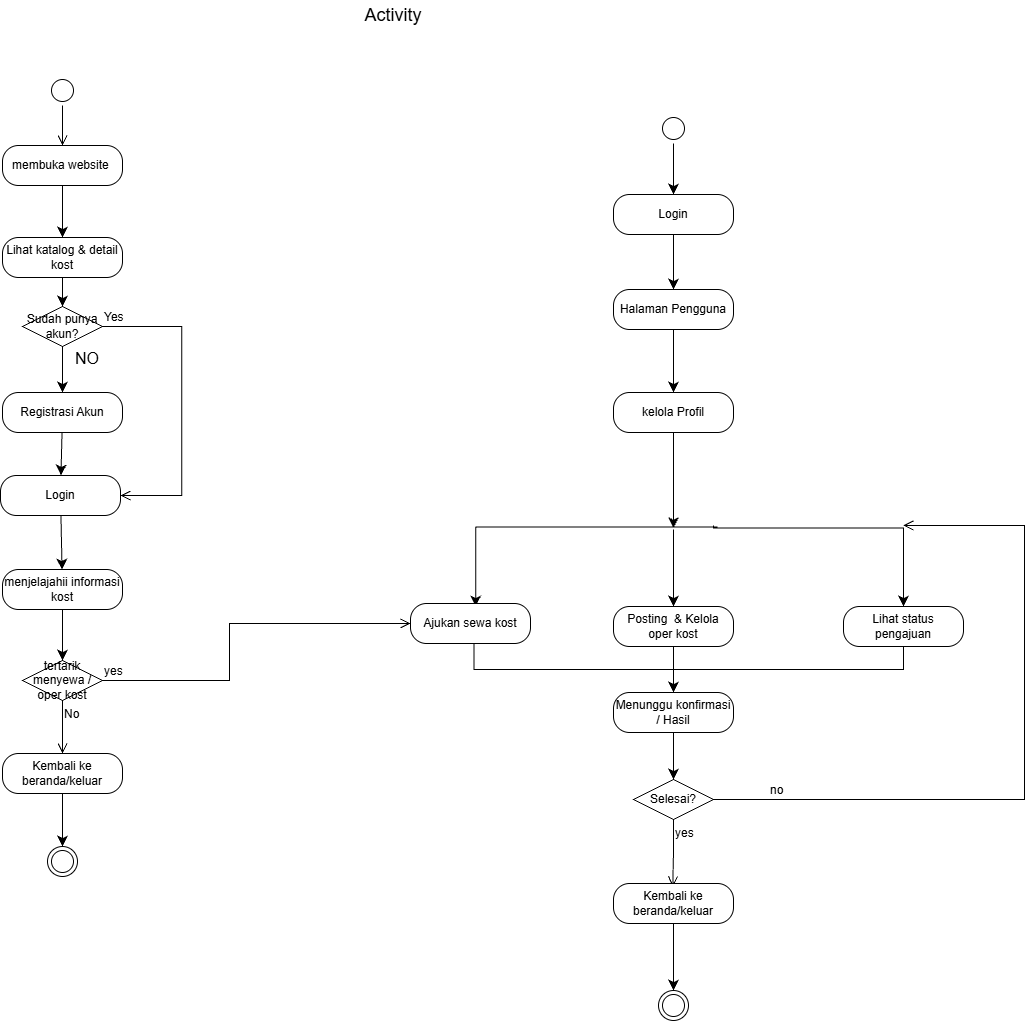

The diagram above was exported from draw.io. Its source (the exported page's mxGraphModel, read from the mxfile embedded in the PNG):
<mxGraphModel dx="2335" dy="1443" grid="0" gridSize="10" guides="1" tooltips="1" connect="1" arrows="1" fold="1" page="0" pageScale="1" pageWidth="4681" pageHeight="3300" math="0" shadow="0">
  <root>
    <mxCell id="0" />
    <mxCell id="1" parent="0" />
    <mxCell id="61tYre0qNltkFh0nS-4O-29" parent="1" style="ellipse;html=1;shape=startState;" value="" vertex="1">
      <mxGeometry height="30" width="30" x="6" y="-107" as="geometry" />
    </mxCell>
    <mxCell id="61tYre0qNltkFh0nS-4O-30" edge="1" parent="1" source="61tYre0qNltkFh0nS-4O-29" style="edgeStyle=orthogonalEdgeStyle;html=1;verticalAlign=bottom;endArrow=open;endSize=8;rounded=0;fontSize=12;curved=1;" target="61tYre0qNltkFh0nS-4O-33" value="">
      <mxGeometry relative="1" as="geometry">
        <mxPoint x="21" y="-17" as="targetPoint" />
      </mxGeometry>
    </mxCell>
    <mxCell id="61tYre0qNltkFh0nS-4O-35" edge="1" parent="1" source="61tYre0qNltkFh0nS-4O-33" style="edgeStyle=none;curved=1;rounded=0;orthogonalLoop=1;jettySize=auto;html=1;fontSize=12;startSize=8;endSize=8;" target="61tYre0qNltkFh0nS-4O-34" value="">
      <mxGeometry relative="1" as="geometry" />
    </mxCell>
    <mxCell id="61tYre0qNltkFh0nS-4O-33" parent="1" style="rounded=1;whiteSpace=wrap;html=1;arcSize=40;" value="membuka website&amp;nbsp;" vertex="1">
      <mxGeometry height="40" width="120" x="-39" y="-37" as="geometry" />
    </mxCell>
    <mxCell id="61tYre0qNltkFh0nS-4O-39" edge="1" parent="1" source="61tYre0qNltkFh0nS-4O-34" style="edgeStyle=none;curved=1;rounded=0;orthogonalLoop=1;jettySize=auto;html=1;entryX=0.5;entryY=0;entryDx=0;entryDy=0;fontSize=12;startSize=8;endSize=8;" target="61tYre0qNltkFh0nS-4O-36">
      <mxGeometry relative="1" as="geometry" />
    </mxCell>
    <mxCell id="61tYre0qNltkFh0nS-4O-34" parent="1" style="rounded=1;whiteSpace=wrap;html=1;arcSize=40;" value="Lihat katalog &amp;amp; detail kost" vertex="1">
      <mxGeometry height="40" width="120" x="-39" y="55" as="geometry" />
    </mxCell>
    <mxCell id="61tYre0qNltkFh0nS-4O-42" edge="1" parent="1" source="61tYre0qNltkFh0nS-4O-36" style="edgeStyle=none;curved=1;rounded=0;orthogonalLoop=1;jettySize=auto;html=1;entryX=0.5;entryY=0;entryDx=0;entryDy=0;fontSize=12;startSize=8;endSize=8;" target="61tYre0qNltkFh0nS-4O-40">
      <mxGeometry relative="1" as="geometry" />
    </mxCell>
    <mxCell id="61tYre0qNltkFh0nS-4O-36" parent="1" style="rhombus;whiteSpace=wrap;html=1;" value="Sudah punya akun?" vertex="1">
      <mxGeometry height="40" width="80" x="-19" y="124" as="geometry" />
    </mxCell>
    <mxCell id="61tYre0qNltkFh0nS-4O-37" edge="1" parent="1" source="61tYre0qNltkFh0nS-4O-36" style="html=1;align=left;verticalAlign=bottom;endArrow=open;endSize=8;rounded=0;fontSize=12;entryX=1;entryY=0.5;entryDx=0;entryDy=0;edgeStyle=orthogonalEdgeStyle;" target="61tYre0qNltkFh0nS-4O-43" value="Yes">
      <mxGeometry relative="1" x="-1" as="geometry">
        <Array as="points">
          <mxPoint x="140.3" y="144" />
          <mxPoint x="140.3" y="313" />
        </Array>
        <mxPoint x="161" y="144" as="targetPoint" />
      </mxGeometry>
    </mxCell>
    <mxCell id="61tYre0qNltkFh0nS-4O-44" edge="1" parent="1" source="61tYre0qNltkFh0nS-4O-40" style="edgeStyle=none;curved=1;rounded=0;orthogonalLoop=1;jettySize=auto;html=1;fontSize=12;startSize=8;endSize=8;" target="61tYre0qNltkFh0nS-4O-43" value="">
      <mxGeometry relative="1" as="geometry" />
    </mxCell>
    <mxCell id="61tYre0qNltkFh0nS-4O-40" parent="1" style="rounded=1;whiteSpace=wrap;html=1;arcSize=40;" value="Registrasi Akun" vertex="1">
      <mxGeometry height="40" width="120" x="-39" y="210" as="geometry" />
    </mxCell>
    <mxCell id="61tYre0qNltkFh0nS-4O-46" edge="1" parent="1" source="61tYre0qNltkFh0nS-4O-43" style="edgeStyle=none;curved=1;rounded=0;orthogonalLoop=1;jettySize=auto;html=1;fontSize=12;startSize=8;endSize=8;" target="61tYre0qNltkFh0nS-4O-45" value="">
      <mxGeometry relative="1" as="geometry" />
    </mxCell>
    <mxCell id="61tYre0qNltkFh0nS-4O-43" parent="1" style="rounded=1;whiteSpace=wrap;html=1;arcSize=40;" value="Login" vertex="1">
      <mxGeometry height="40" width="120" x="-41" y="293" as="geometry" />
    </mxCell>
    <mxCell id="61tYre0qNltkFh0nS-4O-50" edge="1" parent="1" source="61tYre0qNltkFh0nS-4O-45" style="edgeStyle=none;curved=1;rounded=0;orthogonalLoop=1;jettySize=auto;html=1;entryX=0.5;entryY=0;entryDx=0;entryDy=0;fontSize=12;startSize=8;endSize=8;" target="61tYre0qNltkFh0nS-4O-47">
      <mxGeometry relative="1" as="geometry" />
    </mxCell>
    <mxCell id="61tYre0qNltkFh0nS-4O-45" parent="1" style="rounded=1;whiteSpace=wrap;html=1;arcSize=40;" value="menjelajahii informasi kost" vertex="1">
      <mxGeometry height="40" width="120" x="-39" y="387" as="geometry" />
    </mxCell>
    <mxCell id="61tYre0qNltkFh0nS-4O-47" parent="1" style="rhombus;whiteSpace=wrap;html=1;" value="tertarik menyewa / oper kost" vertex="1">
      <mxGeometry height="40" width="80" x="-19" y="478" as="geometry" />
    </mxCell>
    <mxCell id="61tYre0qNltkFh0nS-4O-48" edge="1" parent="1" source="61tYre0qNltkFh0nS-4O-47" style="edgeStyle=orthogonalEdgeStyle;html=1;align=left;verticalAlign=bottom;endArrow=open;endSize=8;rounded=0;fontSize=12;entryX=0;entryY=0.5;entryDx=0;entryDy=0;exitX=1;exitY=0.5;exitDx=0;exitDy=0;" target="61tYre0qNltkFh0nS-4O-68" value="yes">
      <mxGeometry relative="1" x="-1" as="geometry">
        <Array as="points">
          <mxPoint x="188" y="498" />
          <mxPoint x="188" y="441" />
        </Array>
        <mxPoint x="-75" y="605.45" as="sourcePoint" />
        <mxPoint x="227" y="565.45" as="targetPoint" />
      </mxGeometry>
    </mxCell>
    <mxCell id="61tYre0qNltkFh0nS-4O-49" edge="1" parent="1" source="61tYre0qNltkFh0nS-4O-47" style="edgeStyle=orthogonalEdgeStyle;html=1;align=left;verticalAlign=top;endArrow=open;endSize=8;rounded=0;fontSize=12;curved=1;entryX=0.5;entryY=0;entryDx=0;entryDy=0;" target="61tYre0qNltkFh0nS-4O-51" value="No">
      <mxGeometry relative="1" x="-1" as="geometry">
        <mxPoint x="19" y="683" as="targetPoint" />
      </mxGeometry>
    </mxCell>
    <mxCell id="61tYre0qNltkFh0nS-4O-56" edge="1" parent="1" source="61tYre0qNltkFh0nS-4O-51" style="edgeStyle=none;curved=1;rounded=0;orthogonalLoop=1;jettySize=auto;html=1;entryX=0.5;entryY=0;entryDx=0;entryDy=0;fontSize=12;startSize=8;endSize=8;" target="61tYre0qNltkFh0nS-4O-53">
      <mxGeometry relative="1" as="geometry" />
    </mxCell>
    <mxCell id="61tYre0qNltkFh0nS-4O-51" parent="1" style="rounded=1;whiteSpace=wrap;html=1;arcSize=40;" value="Kembali ke beranda/keluar" vertex="1">
      <mxGeometry height="40" width="120" x="-39" y="571" as="geometry" />
    </mxCell>
    <mxCell id="61tYre0qNltkFh0nS-4O-53" parent="1" style="ellipse;html=1;shape=endState;" value="" vertex="1">
      <mxGeometry height="30" width="30" x="6" y="664" as="geometry" />
    </mxCell>
    <mxCell id="61tYre0qNltkFh0nS-4O-59" parent="1" style="text;html=1;whiteSpace=wrap;align=center;verticalAlign=middle;rounded=0;fontSize=16;" value="NO" vertex="1">
      <mxGeometry height="30" width="60" x="16" y="161" as="geometry" />
    </mxCell>
    <mxCell id="61tYre0qNltkFh0nS-4O-63" edge="1" parent="1" source="61tYre0qNltkFh0nS-4O-60" style="edgeStyle=none;curved=1;rounded=0;orthogonalLoop=1;jettySize=auto;html=1;fontSize=12;startSize=8;endSize=8;entryX=0.5;entryY=0;entryDx=0;entryDy=0;" target="61tYre0qNltkFh0nS-4O-93" value="">
      <mxGeometry relative="1" as="geometry">
        <mxPoint x="629.47" y="177.16" as="targetPoint" />
      </mxGeometry>
    </mxCell>
    <mxCell id="61tYre0qNltkFh0nS-4O-86" edge="1" parent="1" source="61tYre0qNltkFh0nS-4O-85" style="edgeStyle=none;curved=1;rounded=0;orthogonalLoop=1;jettySize=auto;html=1;fontSize=12;startSize=8;endSize=8;fontStyle=2" target="61tYre0qNltkFh0nS-4O-60" value="">
      <mxGeometry relative="1" as="geometry" />
    </mxCell>
    <mxCell id="61tYre0qNltkFh0nS-4O-60" parent="1" style="rounded=1;whiteSpace=wrap;html=1;arcSize=40;" value="Halaman Pengguna" vertex="1">
      <mxGeometry height="40" width="120" x="572" y="107" as="geometry" />
    </mxCell>
    <mxCell id="61tYre0qNltkFh0nS-4O-70" edge="1" parent="1" style="edgeStyle=orthogonalEdgeStyle;rounded=0;orthogonalLoop=1;jettySize=auto;html=1;fontSize=12;startSize=8;endSize=8;curved=0;entryX=0.543;entryY=0.076;entryDx=0;entryDy=0;entryPerimeter=0;" target="61tYre0qNltkFh0nS-4O-68">
      <mxGeometry relative="1" as="geometry">
        <mxPoint x="675.96" y="344.55" as="sourcePoint" />
        <mxPoint x="638.8875747129143" y="522.1485698653992" as="targetPoint" />
      </mxGeometry>
    </mxCell>
    <mxCell id="61tYre0qNltkFh0nS-4O-73" edge="1" parent="1" style="edgeStyle=orthogonalEdgeStyle;rounded=0;orthogonalLoop=1;jettySize=auto;html=1;entryX=0.5;entryY=0;entryDx=0;entryDy=0;fontSize=12;startSize=8;endSize=8;" target="61tYre0qNltkFh0nS-4O-71">
      <mxGeometry relative="1" as="geometry">
        <Array as="points">
          <mxPoint x="672" y="345.6" />
          <mxPoint x="862" y="345.6" />
        </Array>
        <mxPoint x="672" y="343" as="sourcePoint" />
      </mxGeometry>
    </mxCell>
    <mxCell id="61tYre0qNltkFh0nS-4O-97" edge="1" parent="1" style="edgeStyle=none;curved=1;rounded=0;orthogonalLoop=1;jettySize=auto;html=1;entryX=0.5;entryY=0;entryDx=0;entryDy=0;fontSize=12;startSize=8;endSize=8;" target="61tYre0qNltkFh0nS-4O-96">
      <mxGeometry relative="1" as="geometry">
        <mxPoint x="632" y="347.07" as="sourcePoint" />
      </mxGeometry>
    </mxCell>
    <mxCell id="61tYre0qNltkFh0nS-4O-75" edge="1" parent="1" source="61tYre0qNltkFh0nS-4O-68" style="edgeStyle=orthogonalEdgeStyle;rounded=0;orthogonalLoop=1;jettySize=auto;html=1;fontSize=12;startSize=8;endSize=8;exitX=0.5;exitY=1;exitDx=0;exitDy=0;entryX=0.5;entryY=0;entryDx=0;entryDy=0;" target="61tYre0qNltkFh0nS-4O-74" value="">
      <mxGeometry relative="1" as="geometry">
        <Array as="points">
          <mxPoint x="429" y="441" />
          <mxPoint x="432.6" y="441" />
          <mxPoint x="432.6" y="486.9" />
          <mxPoint x="632" y="486.9" />
        </Array>
      </mxGeometry>
    </mxCell>
    <mxCell id="61tYre0qNltkFh0nS-4O-68" parent="1" style="rounded=1;whiteSpace=wrap;html=1;arcSize=40;" value="Ajukan sewa kost" vertex="1">
      <mxGeometry height="40" width="120" x="369" y="421" as="geometry" />
    </mxCell>
    <mxCell id="61tYre0qNltkFh0nS-4O-76" edge="1" parent="1" source="61tYre0qNltkFh0nS-4O-71" style="edgeStyle=orthogonalEdgeStyle;rounded=0;orthogonalLoop=1;jettySize=auto;html=1;fontSize=12;startSize=8;endSize=8;exitX=0.5;exitY=1;exitDx=0;exitDy=0;" target="61tYre0qNltkFh0nS-4O-74" value="">
      <mxGeometry relative="1" as="geometry" />
    </mxCell>
    <mxCell id="61tYre0qNltkFh0nS-4O-71" parent="1" style="rounded=1;whiteSpace=wrap;html=1;arcSize=40;" value="Lihat status pengajuan" vertex="1">
      <mxGeometry height="40" width="120" x="802" y="424" as="geometry" />
    </mxCell>
    <mxCell id="61tYre0qNltkFh0nS-4O-80" edge="1" parent="1" source="61tYre0qNltkFh0nS-4O-74" style="edgeStyle=none;curved=1;rounded=0;orthogonalLoop=1;jettySize=auto;html=1;entryX=0.5;entryY=0;entryDx=0;entryDy=0;fontSize=12;startSize=8;endSize=8;" target="61tYre0qNltkFh0nS-4O-77">
      <mxGeometry relative="1" as="geometry" />
    </mxCell>
    <mxCell id="61tYre0qNltkFh0nS-4O-74" parent="1" style="rounded=1;whiteSpace=wrap;html=1;arcSize=40;" value="Menunggu konfirmasi / Hasil" vertex="1">
      <mxGeometry height="40" width="120" x="572" y="510" as="geometry" />
    </mxCell>
    <mxCell id="61tYre0qNltkFh0nS-4O-77" parent="1" style="rhombus;whiteSpace=wrap;html=1;" value="Selesai?" vertex="1">
      <mxGeometry height="40" width="80" x="592" y="597" as="geometry" />
    </mxCell>
    <mxCell id="61tYre0qNltkFh0nS-4O-78" edge="1" parent="1" source="61tYre0qNltkFh0nS-4O-77" style="edgeStyle=orthogonalEdgeStyle;html=1;align=left;verticalAlign=bottom;endArrow=open;endSize=8;rounded=0;fontSize=12;exitX=1;exitY=0.5;exitDx=0;exitDy=0;" value="no">
      <mxGeometry relative="1" x="-0.8442" as="geometry">
        <Array as="points">
          <mxPoint x="983" y="617" />
          <mxPoint x="983" y="343" />
        </Array>
        <mxPoint x="629.9999999999998" y="635.41" as="sourcePoint" />
        <mxPoint x="861.83" y="343" as="targetPoint" />
      </mxGeometry>
    </mxCell>
    <mxCell id="61tYre0qNltkFh0nS-4O-79" edge="1" parent="1" source="61tYre0qNltkFh0nS-4O-77" style="edgeStyle=orthogonalEdgeStyle;html=1;align=left;verticalAlign=top;endArrow=open;endSize=8;rounded=0;fontSize=12;entryX=0.494;entryY=0.077;entryDx=0;entryDy=0;entryPerimeter=0;" target="61tYre0qNltkFh0nS-4O-82" value="yes">
      <mxGeometry relative="1" x="-1" as="geometry">
        <mxPoint x="637" y="795" as="targetPoint" />
      </mxGeometry>
    </mxCell>
    <mxCell id="61tYre0qNltkFh0nS-4O-84" edge="1" parent="1" source="61tYre0qNltkFh0nS-4O-82" style="edgeStyle=none;curved=1;rounded=0;orthogonalLoop=1;jettySize=auto;html=1;fontSize=12;startSize=8;endSize=8;" target="61tYre0qNltkFh0nS-4O-83" value="">
      <mxGeometry relative="1" as="geometry" />
    </mxCell>
    <mxCell id="61tYre0qNltkFh0nS-4O-82" parent="1" style="rounded=1;whiteSpace=wrap;html=1;arcSize=40;" value="Kembali ke beranda/keluar" vertex="1">
      <mxGeometry height="40" width="120" x="572" y="701" as="geometry" />
    </mxCell>
    <mxCell id="61tYre0qNltkFh0nS-4O-83" parent="1" style="ellipse;html=1;shape=endState;" value="" vertex="1">
      <mxGeometry height="30" width="30" x="617" y="808" as="geometry" />
    </mxCell>
    <mxCell id="61tYre0qNltkFh0nS-4O-85" parent="1" style="rounded=1;whiteSpace=wrap;html=1;arcSize=40;" value="Login" vertex="1">
      <mxGeometry height="40" width="120" x="572" y="12" as="geometry" />
    </mxCell>
    <mxCell id="61tYre0qNltkFh0nS-4O-95" edge="1" parent="1" source="61tYre0qNltkFh0nS-4O-93" style="edgeStyle=none;curved=1;rounded=0;orthogonalLoop=1;jettySize=auto;html=1;fontSize=12;startSize=8;endSize=8;" value="">
      <mxGeometry relative="1" as="geometry">
        <mxPoint x="632" y="345.62" as="targetPoint" />
      </mxGeometry>
    </mxCell>
    <mxCell id="61tYre0qNltkFh0nS-4O-93" parent="1" style="rounded=1;whiteSpace=wrap;html=1;arcSize=40;" value="kelola Profil" vertex="1">
      <mxGeometry height="40" width="120" x="572" y="210" as="geometry" />
    </mxCell>
    <mxCell id="61tYre0qNltkFh0nS-4O-99" edge="1" parent="1" source="61tYre0qNltkFh0nS-4O-96" style="edgeStyle=none;curved=1;rounded=0;orthogonalLoop=1;jettySize=auto;html=1;fontSize=12;startSize=8;endSize=8;" target="61tYre0qNltkFh0nS-4O-74" value="">
      <mxGeometry relative="1" as="geometry" />
    </mxCell>
    <mxCell id="61tYre0qNltkFh0nS-4O-96" parent="1" style="rounded=1;whiteSpace=wrap;html=1;arcSize=40;" value="Posting&amp;nbsp; &amp;amp; Kelola oper kost" vertex="1">
      <mxGeometry height="40" width="120" x="572" y="424" as="geometry" />
    </mxCell>
    <mxCell id="61tYre0qNltkFh0nS-4O-103" edge="1" parent="1" source="61tYre0qNltkFh0nS-4O-101" style="edgeStyle=none;curved=1;rounded=0;orthogonalLoop=1;jettySize=auto;html=1;fontSize=12;startSize=8;endSize=8;" target="61tYre0qNltkFh0nS-4O-85" value="">
      <mxGeometry relative="1" as="geometry" />
    </mxCell>
    <mxCell id="61tYre0qNltkFh0nS-4O-101" parent="1" style="ellipse;html=1;shape=startState;" value="" vertex="1">
      <mxGeometry height="30" width="30" x="617" y="-69" as="geometry" />
    </mxCell>
    <mxCell id="yo8LxeHZ3dpboMDS1hBs-1" parent="1" style="text;html=1;whiteSpace=wrap;strokeColor=none;fillColor=none;align=center;verticalAlign=middle;rounded=0;" value="&lt;font style=&quot;font-size: 18px;&quot;&gt;Activity&lt;/font&gt;" vertex="1">
      <mxGeometry height="30" width="180" x="262" y="-182" as="geometry" />
    </mxCell>
  </root>
</mxGraphModel>